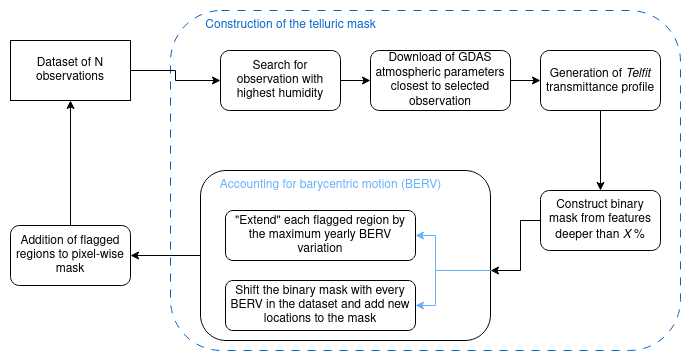

The diagram above was exported from draw.io. Its source (the exported page's mxGraphModel, read from the mxfile embedded in the PNG):
<mxGraphModel dx="1088" dy="550" grid="1" gridSize="10" guides="1" tooltips="1" connect="1" arrows="1" fold="1" page="1" pageScale="1" pageWidth="800" pageHeight="450" math="0" shadow="0">
  <root>
    <mxCell id="0" />
    <mxCell id="1" parent="0" />
    <mxCell id="F-0sIi18hf1uoO0KOUDm-18" value="" style="rounded=1;whiteSpace=wrap;html=1;strokeColor=#0066CC;dashed=1;dashPattern=8 8;" vertex="1" parent="1">
      <mxGeometry x="180" y="40" width="510" height="340" as="geometry" />
    </mxCell>
    <mxCell id="F-0sIi18hf1uoO0KOUDm-3" value="" style="edgeStyle=orthogonalEdgeStyle;rounded=0;orthogonalLoop=1;jettySize=auto;html=1;" edge="1" parent="1" source="F-0sIi18hf1uoO0KOUDm-1" target="F-0sIi18hf1uoO0KOUDm-2">
      <mxGeometry relative="1" as="geometry" />
    </mxCell>
    <mxCell id="F-0sIi18hf1uoO0KOUDm-1" value="Dataset of N observations" style="whiteSpace=wrap;html=1;" vertex="1" parent="1">
      <mxGeometry x="20" y="70" width="120" height="60" as="geometry" />
    </mxCell>
    <mxCell id="F-0sIi18hf1uoO0KOUDm-5" value="" style="edgeStyle=orthogonalEdgeStyle;rounded=0;orthogonalLoop=1;jettySize=auto;html=1;" edge="1" parent="1" source="F-0sIi18hf1uoO0KOUDm-2" target="F-0sIi18hf1uoO0KOUDm-4">
      <mxGeometry relative="1" as="geometry" />
    </mxCell>
    <mxCell id="F-0sIi18hf1uoO0KOUDm-2" value="Search for observation with highest humidity" style="rounded=1;whiteSpace=wrap;html=1;" vertex="1" parent="1">
      <mxGeometry x="230" y="80" width="120" height="60" as="geometry" />
    </mxCell>
    <mxCell id="F-0sIi18hf1uoO0KOUDm-7" value="" style="edgeStyle=orthogonalEdgeStyle;rounded=0;orthogonalLoop=1;jettySize=auto;html=1;" edge="1" parent="1" source="F-0sIi18hf1uoO0KOUDm-4" target="F-0sIi18hf1uoO0KOUDm-6">
      <mxGeometry relative="1" as="geometry" />
    </mxCell>
    <mxCell id="F-0sIi18hf1uoO0KOUDm-4" value="Download of GDAS atmospheric parameters closest to selected observation" style="rounded=1;whiteSpace=wrap;html=1;" vertex="1" parent="1">
      <mxGeometry x="380" y="80" width="140" height="60" as="geometry" />
    </mxCell>
    <mxCell id="F-0sIi18hf1uoO0KOUDm-9" value="" style="edgeStyle=orthogonalEdgeStyle;rounded=0;orthogonalLoop=1;jettySize=auto;html=1;" edge="1" parent="1" source="F-0sIi18hf1uoO0KOUDm-6" target="F-0sIi18hf1uoO0KOUDm-8">
      <mxGeometry relative="1" as="geometry" />
    </mxCell>
    <mxCell id="F-0sIi18hf1uoO0KOUDm-6" value="Generation of &lt;i&gt;Telfit &lt;/i&gt;transmittance profile" style="rounded=1;whiteSpace=wrap;html=1;" vertex="1" parent="1">
      <mxGeometry x="550" y="80" width="120" height="60" as="geometry" />
    </mxCell>
    <mxCell id="F-0sIi18hf1uoO0KOUDm-11" value="" style="edgeStyle=orthogonalEdgeStyle;rounded=0;orthogonalLoop=1;jettySize=auto;html=1;" edge="1" parent="1" source="F-0sIi18hf1uoO0KOUDm-8" target="F-0sIi18hf1uoO0KOUDm-10">
      <mxGeometry relative="1" as="geometry">
        <Array as="points">
          <mxPoint x="530" y="250" />
          <mxPoint x="530" y="300" />
        </Array>
      </mxGeometry>
    </mxCell>
    <mxCell id="F-0sIi18hf1uoO0KOUDm-8" value="Construct binary mask from features deeper than &lt;i&gt;X &lt;/i&gt;%" style="rounded=1;whiteSpace=wrap;html=1;" vertex="1" parent="1">
      <mxGeometry x="550" y="220" width="120" height="60" as="geometry" />
    </mxCell>
    <mxCell id="F-0sIi18hf1uoO0KOUDm-10" value="" style="rounded=1;whiteSpace=wrap;html=1;" vertex="1" parent="1">
      <mxGeometry x="210" y="200" width="290" height="170" as="geometry" />
    </mxCell>
    <mxCell id="F-0sIi18hf1uoO0KOUDm-13" value="&quot;Extend&quot; each flagged region by the maximum yearly BERV variation" style="rounded=1;whiteSpace=wrap;html=1;" vertex="1" parent="1">
      <mxGeometry x="235" y="240" width="190" height="50" as="geometry" />
    </mxCell>
    <mxCell id="F-0sIi18hf1uoO0KOUDm-14" value="Shift the binary mask with every BERV in the dataset and add new locations to the mask" style="rounded=1;whiteSpace=wrap;html=1;" vertex="1" parent="1">
      <mxGeometry x="235" y="310" width="190" height="50" as="geometry" />
    </mxCell>
    <mxCell id="F-0sIi18hf1uoO0KOUDm-17" value="" style="group" vertex="1" connectable="0" parent="1">
      <mxGeometry x="445" y="265" width="55" height="70" as="geometry" />
    </mxCell>
    <mxCell id="F-0sIi18hf1uoO0KOUDm-15" style="edgeStyle=orthogonalEdgeStyle;rounded=0;orthogonalLoop=1;jettySize=auto;html=1;entryX=1;entryY=0.5;entryDx=0;entryDy=0;strokeColor=#66B2FF;" edge="1" parent="F-0sIi18hf1uoO0KOUDm-17" target="F-0sIi18hf1uoO0KOUDm-13">
      <mxGeometry relative="1" as="geometry">
        <mxPoint x="55" y="35" as="sourcePoint" />
        <Array as="points">
          <mxPoint x="55" y="35" />
          <mxPoint y="35" />
          <mxPoint />
        </Array>
      </mxGeometry>
    </mxCell>
    <mxCell id="F-0sIi18hf1uoO0KOUDm-16" style="edgeStyle=orthogonalEdgeStyle;rounded=0;orthogonalLoop=1;jettySize=auto;html=1;fillColor=#3333FF;strokeColor=#66B2FF;" edge="1" parent="F-0sIi18hf1uoO0KOUDm-17" target="F-0sIi18hf1uoO0KOUDm-14">
      <mxGeometry relative="1" as="geometry">
        <mxPoint x="55" y="35" as="sourcePoint" />
        <Array as="points">
          <mxPoint x="55" y="35" />
          <mxPoint y="35" />
          <mxPoint y="70" />
        </Array>
      </mxGeometry>
    </mxCell>
    <mxCell id="F-0sIi18hf1uoO0KOUDm-19" value="&lt;span style=&quot;color: rgb(0, 102, 204);&quot;&gt;Construction of the telluric mask&lt;/span&gt;" style="text;html=1;align=center;verticalAlign=middle;resizable=0;points=[];autosize=1;strokeColor=none;fillColor=none;" vertex="1" parent="1">
      <mxGeometry x="205" y="40" width="190" height="30" as="geometry" />
    </mxCell>
    <mxCell id="F-0sIi18hf1uoO0KOUDm-21" value="&lt;span style=&quot;color: rgb(102, 178, 255);&quot;&gt;Accounting for barycentric motion (BERV)&lt;/span&gt;" style="text;html=1;align=center;verticalAlign=middle;resizable=0;points=[];autosize=1;strokeColor=none;fillColor=none;" vertex="1" parent="1">
      <mxGeometry x="220" y="200" width="240" height="30" as="geometry" />
    </mxCell>
    <mxCell id="F-0sIi18hf1uoO0KOUDm-23" style="edgeStyle=orthogonalEdgeStyle;rounded=0;orthogonalLoop=1;jettySize=auto;html=1;entryX=0.5;entryY=1;entryDx=0;entryDy=0;" edge="1" parent="1" source="F-0sIi18hf1uoO0KOUDm-22" target="F-0sIi18hf1uoO0KOUDm-1">
      <mxGeometry relative="1" as="geometry" />
    </mxCell>
    <mxCell id="F-0sIi18hf1uoO0KOUDm-22" value="Addition of flagged regions to pixel-wise mask" style="rounded=1;whiteSpace=wrap;html=1;" vertex="1" parent="1">
      <mxGeometry x="20" y="255" width="120" height="60" as="geometry" />
    </mxCell>
    <mxCell id="F-0sIi18hf1uoO0KOUDm-24" style="edgeStyle=orthogonalEdgeStyle;rounded=0;orthogonalLoop=1;jettySize=auto;html=1;entryX=1;entryY=0.5;entryDx=0;entryDy=0;" edge="1" parent="1" source="F-0sIi18hf1uoO0KOUDm-10" target="F-0sIi18hf1uoO0KOUDm-22">
      <mxGeometry relative="1" as="geometry" />
    </mxCell>
  </root>
</mxGraphModel>